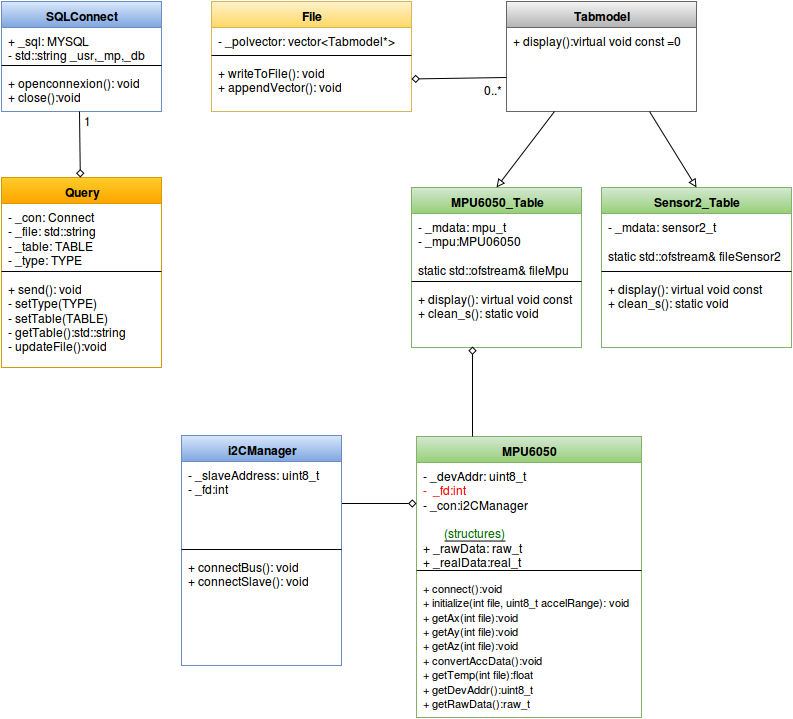

The diagram above was exported from draw.io. Its source (the exported page's mxGraphModel, read from the mxfile embedded in the PNG):
<mxGraphModel dx="821" dy="466" grid="1" gridSize="10" guides="1" tooltips="1" connect="1" arrows="1" fold="1" page="1" pageScale="1" pageWidth="826" pageHeight="1169" background="#ffffff" math="0">
  <root>
    <mxCell id="0" />
    <mxCell id="1" parent="0" />
    <mxCell id="2855c8658aa5e0a7-1" value="SQLConnect" style="swimlane;html=1;fontStyle=1;align=center;verticalAlign=top;childLayout=stackLayout;horizontal=1;startSize=26;horizontalStack=0;resizeParent=1;resizeLast=0;collapsible=1;marginBottom=0;swimlaneFillColor=#ffffff;plain-blue" vertex="1" parent="1">
      <mxGeometry x="30" y="44" width="160" height="110" as="geometry" />
    </mxCell>
    <mxCell id="2855c8658aa5e0a7-2" value="+ _sql: MYSQL&lt;br&gt;- std::string _usr,_mp,_db&lt;br&gt;" style="text;html=1;strokeColor=none;fillColor=none;align=left;verticalAlign=top;spacingLeft=4;spacingRight=4;whiteSpace=wrap;overflow=hidden;rotatable=0;points=[[0,0.5],[1,0.5]];portConstraint=eastwest;" vertex="1" parent="2855c8658aa5e0a7-1">
      <mxGeometry y="26" width="160" height="34" as="geometry" />
    </mxCell>
    <mxCell id="2855c8658aa5e0a7-3" value="" style="line;html=1;strokeWidth=1;fillColor=none;align=left;verticalAlign=middle;spacingTop=-1;spacingLeft=3;spacingRight=3;rotatable=0;labelPosition=right;points=[];portConstraint=eastwest;" vertex="1" parent="2855c8658aa5e0a7-1">
      <mxGeometry y="60" width="160" height="8" as="geometry" />
    </mxCell>
    <mxCell id="2855c8658aa5e0a7-4" value="+ openconnexion(): void&lt;br&gt;+ close():void&lt;br&gt;" style="text;html=1;strokeColor=none;fillColor=none;align=left;verticalAlign=top;spacingLeft=4;spacingRight=4;whiteSpace=wrap;overflow=hidden;rotatable=0;points=[[0,0.5],[1,0.5]];portConstraint=eastwest;" vertex="1" parent="2855c8658aa5e0a7-1">
      <mxGeometry y="68" width="160" height="42" as="geometry" />
    </mxCell>
    <mxCell id="2855c8658aa5e0a7-6" value="File" style="swimlane;html=1;fontStyle=1;align=center;verticalAlign=top;childLayout=stackLayout;horizontal=1;startSize=26;horizontalStack=0;resizeParent=1;resizeLast=0;collapsible=1;marginBottom=0;swimlaneFillColor=#ffffff;plain-yellow" vertex="1" parent="1">
      <mxGeometry x="240" y="44" width="200" height="110" as="geometry" />
    </mxCell>
    <mxCell id="2855c8658aa5e0a7-7" value="- _polvector: vector&amp;lt;Tabmodel*&amp;gt;" style="text;html=1;strokeColor=none;fillColor=none;align=left;verticalAlign=top;spacingLeft=4;spacingRight=4;whiteSpace=wrap;overflow=hidden;rotatable=0;points=[[0,0.5],[1,0.5]];portConstraint=eastwest;" vertex="1" parent="2855c8658aa5e0a7-6">
      <mxGeometry y="26" width="200" height="24" as="geometry" />
    </mxCell>
    <mxCell id="2855c8658aa5e0a7-8" value="" style="line;html=1;strokeWidth=1;fillColor=none;align=left;verticalAlign=middle;spacingTop=-1;spacingLeft=3;spacingRight=3;rotatable=0;labelPosition=right;points=[];portConstraint=eastwest;" vertex="1" parent="2855c8658aa5e0a7-6">
      <mxGeometry y="50" width="200" height="8" as="geometry" />
    </mxCell>
    <mxCell id="2855c8658aa5e0a7-9" value="+ writeToFile(): void&lt;br&gt;+ appendVector(): void&lt;br&gt;" style="text;html=1;strokeColor=none;fillColor=none;align=left;verticalAlign=top;spacingLeft=4;spacingRight=4;whiteSpace=wrap;overflow=hidden;rotatable=0;points=[[0,0.5],[1,0.5]];portConstraint=eastwest;" vertex="1" parent="2855c8658aa5e0a7-6">
      <mxGeometry y="58" width="200" height="42" as="geometry" />
    </mxCell>
    <mxCell id="2855c8658aa5e0a7-14" value="&lt;b&gt;Tabmodel&lt;/b&gt;" style="swimlane;html=1;fontStyle=0;childLayout=stackLayout;horizontal=1;startSize=26;horizontalStack=0;resizeParent=1;resizeLast=0;collapsible=1;marginBottom=0;swimlaneFillColor=#ffffff;plain-gray" vertex="1" parent="1">
      <mxGeometry x="535" y="44" width="190" height="110" as="geometry" />
    </mxCell>
    <mxCell id="2855c8658aa5e0a7-15" value="+ display():virtual void const =0&lt;br&gt;" style="text;html=1;strokeColor=none;fillColor=none;align=left;verticalAlign=top;spacingLeft=4;spacingRight=4;whiteSpace=wrap;overflow=hidden;rotatable=0;points=[[0,0.5],[1,0.5]];portConstraint=eastwest;" vertex="1" parent="2855c8658aa5e0a7-14">
      <mxGeometry y="26" width="190" height="26" as="geometry" />
    </mxCell>
    <mxCell id="2855c8658aa5e0a7-18" value="MPU6050_Table&lt;br&gt;&lt;br&gt;" style="swimlane;html=1;fontStyle=1;align=center;verticalAlign=top;childLayout=stackLayout;horizontal=1;startSize=26;horizontalStack=0;resizeParent=1;resizeLast=0;collapsible=1;marginBottom=0;swimlaneFillColor=#ffffff;plain-green" vertex="1" parent="1">
      <mxGeometry x="440" y="230" width="170" height="160" as="geometry" />
    </mxCell>
    <mxCell id="2855c8658aa5e0a7-19" value="- _mdata: mpu_t&lt;br&gt;- _mpu:MPU06050&lt;br&gt;&lt;br&gt;static std::ofstream&amp;amp; fileMpu&lt;br&gt;" style="text;html=1;strokeColor=none;fillColor=none;align=left;verticalAlign=top;spacingLeft=4;spacingRight=4;whiteSpace=wrap;overflow=hidden;rotatable=0;points=[[0,0.5],[1,0.5]];portConstraint=eastwest;" vertex="1" parent="2855c8658aa5e0a7-18">
      <mxGeometry y="26" width="170" height="64" as="geometry" />
    </mxCell>
    <mxCell id="2855c8658aa5e0a7-20" value="" style="line;html=1;strokeWidth=1;fillColor=none;align=left;verticalAlign=middle;spacingTop=-1;spacingLeft=3;spacingRight=3;rotatable=0;labelPosition=right;points=[];portConstraint=eastwest;" vertex="1" parent="2855c8658aa5e0a7-18">
      <mxGeometry y="90" width="170" height="8" as="geometry" />
    </mxCell>
    <mxCell id="2855c8658aa5e0a7-21" value="+ display(): virtual void const&lt;br&gt;+ clean_s(): static void&lt;br&gt;&lt;br&gt;" style="text;html=1;strokeColor=none;fillColor=none;align=left;verticalAlign=top;spacingLeft=4;spacingRight=4;whiteSpace=wrap;overflow=hidden;rotatable=0;points=[[0,0.5],[1,0.5]];portConstraint=eastwest;" vertex="1" parent="2855c8658aa5e0a7-18">
      <mxGeometry y="98" width="170" height="52" as="geometry" />
    </mxCell>
    <mxCell id="2855c8658aa5e0a7-22" value="Sensor2_Table" style="swimlane;html=1;fontStyle=1;align=center;verticalAlign=top;childLayout=stackLayout;horizontal=1;startSize=26;horizontalStack=0;resizeParent=1;resizeLast=0;collapsible=1;marginBottom=0;swimlaneFillColor=#ffffff;plain-green" vertex="1" parent="1">
      <mxGeometry x="630" y="230" width="190" height="160" as="geometry" />
    </mxCell>
    <mxCell id="2855c8658aa5e0a7-23" value="- _mdata: sensor2_t&lt;br&gt;&lt;br&gt;static std::ofstream&amp;amp; fileSensor2&lt;br&gt;&lt;br&gt;" style="text;html=1;strokeColor=none;fillColor=none;align=left;verticalAlign=top;spacingLeft=4;spacingRight=4;whiteSpace=wrap;overflow=hidden;rotatable=0;points=[[0,0.5],[1,0.5]];portConstraint=eastwest;" vertex="1" parent="2855c8658aa5e0a7-22">
      <mxGeometry y="26" width="190" height="54" as="geometry" />
    </mxCell>
    <mxCell id="2855c8658aa5e0a7-24" value="" style="line;html=1;strokeWidth=1;fillColor=none;align=left;verticalAlign=middle;spacingTop=-1;spacingLeft=3;spacingRight=3;rotatable=0;labelPosition=right;points=[];portConstraint=eastwest;" vertex="1" parent="2855c8658aa5e0a7-22">
      <mxGeometry y="80" width="190" height="8" as="geometry" />
    </mxCell>
    <mxCell id="2855c8658aa5e0a7-25" value="+ display(): virtual void const&lt;br&gt;+ clean_s(): static void&lt;br&gt;" style="text;html=1;strokeColor=none;fillColor=none;align=left;verticalAlign=top;spacingLeft=4;spacingRight=4;whiteSpace=wrap;overflow=hidden;rotatable=0;points=[[0,0.5],[1,0.5]];portConstraint=eastwest;" vertex="1" parent="2855c8658aa5e0a7-22">
      <mxGeometry y="88" width="190" height="70" as="geometry" />
    </mxCell>
    <mxCell id="2855c8658aa5e0a7-27" value="Query" style="swimlane;html=1;fontStyle=1;align=center;verticalAlign=top;childLayout=stackLayout;horizontal=1;startSize=26;horizontalStack=0;resizeParent=1;resizeLast=0;collapsible=1;marginBottom=0;swimlaneFillColor=#ffffff;plain-orange" vertex="1" parent="1">
      <mxGeometry x="30" y="220" width="160" height="190" as="geometry" />
    </mxCell>
    <mxCell id="2855c8658aa5e0a7-28" value="- _con: Connect&lt;br&gt;- _file: std::string &lt;br&gt;- _table: TABLE&lt;br&gt;- _type: TYPE&lt;br&gt;&lt;br&gt;" style="text;html=1;strokeColor=none;fillColor=none;align=left;verticalAlign=top;spacingLeft=4;spacingRight=4;whiteSpace=wrap;overflow=hidden;rotatable=0;points=[[0,0.5],[1,0.5]];portConstraint=eastwest;" vertex="1" parent="2855c8658aa5e0a7-27">
      <mxGeometry y="26" width="160" height="64" as="geometry" />
    </mxCell>
    <mxCell id="2855c8658aa5e0a7-29" value="" style="line;html=1;strokeWidth=1;fillColor=none;align=left;verticalAlign=middle;spacingTop=-1;spacingLeft=3;spacingRight=3;rotatable=0;labelPosition=right;points=[];portConstraint=eastwest;" vertex="1" parent="2855c8658aa5e0a7-27">
      <mxGeometry y="90" width="160" height="8" as="geometry" />
    </mxCell>
    <mxCell id="2855c8658aa5e0a7-30" value="+ send(): void&lt;br&gt;- setType(TYPE)&lt;br&gt;- setTable(TABLE)&lt;br&gt;- getTable():std::string&lt;br&gt;- updateFile():void&lt;br&gt;" style="text;html=1;strokeColor=none;fillColor=none;align=left;verticalAlign=top;spacingLeft=4;spacingRight=4;whiteSpace=wrap;overflow=hidden;rotatable=0;points=[[0,0.5],[1,0.5]];portConstraint=eastwest;" vertex="1" parent="2855c8658aa5e0a7-27">
      <mxGeometry y="98" width="160" height="82" as="geometry" />
    </mxCell>
    <mxCell id="2855c8658aa5e0a7-31" style="edgeStyle=none;rounded=0;html=1;exitX=0.25;exitY=1;entryX=0.5;entryY=0;jettySize=auto;orthogonalLoop=1;endArrow=block;endFill=0;" edge="1" parent="1" source="2855c8658aa5e0a7-14" target="2855c8658aa5e0a7-18">
      <mxGeometry relative="1" as="geometry" />
    </mxCell>
    <mxCell id="2855c8658aa5e0a7-32" style="edgeStyle=none;rounded=0;html=1;exitX=0.75;exitY=1;entryX=0.5;entryY=0;jettySize=auto;orthogonalLoop=1;endArrow=block;endFill=0;" edge="1" parent="1" source="2855c8658aa5e0a7-14" target="2855c8658aa5e0a7-22">
      <mxGeometry relative="1" as="geometry" />
    </mxCell>
    <mxCell id="2855c8658aa5e0a7-35" style="edgeStyle=none;rounded=0;html=1;endArrow=diamond;endFill=0;jettySize=auto;orthogonalLoop=1;" edge="1" parent="1" target="2855c8658aa5e0a7-9">
      <mxGeometry relative="1" as="geometry">
        <mxPoint x="535" y="120" as="sourcePoint" />
      </mxGeometry>
    </mxCell>
    <mxCell id="2855c8658aa5e0a7-38" style="edgeStyle=none;rounded=0;html=1;exitX=0.488;exitY=1;startArrow=none;startFill=0;endArrow=diamond;endFill=0;jettySize=auto;orthogonalLoop=1;exitPerimeter=0;" edge="1" parent="1" source="2855c8658aa5e0a7-4" target="2855c8658aa5e0a7-27">
      <mxGeometry relative="1" as="geometry" />
    </mxCell>
    <mxCell id="2855c8658aa5e0a7-39" value="0..*" style="text;html=1;resizable=0;autosize=1;align=left;verticalAlign=top;spacingTop=-4;points=[];" vertex="1" parent="1">
      <mxGeometry x="510" y="123" width="30" height="20" as="geometry" />
    </mxCell>
    <mxCell id="2855c8658aa5e0a7-42" value="1" style="text;html=1;resizable=0;autosize=1;align=left;verticalAlign=top;spacingTop=-4;points=[];" vertex="1" parent="1">
      <mxGeometry x="110" y="154" width="20" height="20" as="geometry" />
    </mxCell>
    <mxCell id="3a60c6f84d77a987-1" value="MPU6050" style="swimlane;html=1;fontStyle=1;align=center;verticalAlign=top;childLayout=stackLayout;horizontal=1;startSize=26;horizontalStack=0;resizeParent=1;resizeLast=0;collapsible=1;marginBottom=0;swimlaneFillColor=#ffffff;plain-green" vertex="1" parent="1">
      <mxGeometry x="445" y="479" width="225" height="281" as="geometry">
        <mxRectangle x="445" y="479" width="90" height="26" as="alternateBounds" />
      </mxGeometry>
    </mxCell>
    <mxCell id="3a60c6f84d77a987-2" value="- _devAddr: uint8_t&lt;br&gt;&lt;font color=&quot;#FF0000&quot;&gt;-&amp;nbsp; _fd:int&lt;br&gt;&lt;font color=&quot;#000000&quot;&gt;- _con:i2CManager&lt;/font&gt;&lt;br&gt;&lt;br&gt;&lt;/font&gt;&lt;div align=&quot;center&quot;&gt;&lt;u&gt;&lt;font color=&quot;#006600&quot;&gt;(structures)&lt;/font&gt;&lt;/u&gt;&lt;br&gt;&lt;/div&gt;+ _rawData: raw_t &lt;br&gt;+ _realData:&lt;font color=&quot;#FF0000&quot;&gt;&lt;font color=&quot;#000000&quot;&gt;real_t&lt;br&gt;&lt;/font&gt;&lt;br&gt;&lt;/font&gt;&lt;br&gt;" style="text;html=1;strokeColor=none;fillColor=none;align=left;verticalAlign=top;spacingLeft=4;spacingRight=4;whiteSpace=wrap;overflow=hidden;rotatable=0;points=[[0,0.5],[1,0.5]];portConstraint=eastwest;" vertex="1" parent="3a60c6f84d77a987-1">
      <mxGeometry y="26" width="225" height="104" as="geometry" />
    </mxCell>
    <mxCell id="3a60c6f84d77a987-3" value="" style="line;html=1;strokeWidth=1;fillColor=none;align=left;verticalAlign=middle;spacingTop=-1;spacingLeft=3;spacingRight=3;rotatable=0;labelPosition=right;points=[];portConstraint=eastwest;" vertex="1" parent="3a60c6f84d77a987-1">
      <mxGeometry y="130" width="225" height="8" as="geometry" />
    </mxCell>
    <mxCell id="3a60c6f84d77a987-4" value="&lt;font style=&quot;font-size: 11px&quot;&gt;+ connect():void&lt;br&gt;+ initialize(int file, uint8_t accelRange): void&lt;br&gt;+ getAx(int file):void&lt;br&gt;+ getAy(int file):void&lt;br&gt;+ getAz(int file):void&lt;br&gt;+ convertAccData():void&lt;br&gt;+ getTemp(int file):float&lt;br&gt;+ getDevAddr():uint8_t&lt;br&gt;+ getRawData():raw_t&lt;br&gt;&lt;/font&gt;&lt;br&gt;" style="text;html=1;strokeColor=none;fillColor=none;align=left;verticalAlign=top;spacingLeft=4;spacingRight=4;whiteSpace=wrap;overflow=hidden;rotatable=0;points=[[0,0.5],[1,0.5]];portConstraint=eastwest;" vertex="1" parent="3a60c6f84d77a987-1">
      <mxGeometry y="138" width="225" height="132" as="geometry" />
    </mxCell>
    <mxCell id="1c6742c39a53e095-1" style="edgeStyle=none;rounded=0;html=1;endArrow=diamond;endFill=0;jettySize=auto;orthogonalLoop=1;exitX=1;exitY=0.5;entryX=0;entryY=0.394;entryPerimeter=0;" edge="1" parent="1" source="1c6742c39a53e095-5" target="3a60c6f84d77a987-2">
      <mxGeometry x="573" y="563" as="geometry">
        <mxPoint x="648" y="548" as="sourcePoint" />
        <mxPoint x="573" y="564.4615384615385" as="targetPoint" />
      </mxGeometry>
    </mxCell>
    <mxCell id="1c6742c39a53e095-3" style="edgeStyle=none;rounded=0;html=1;endArrow=diamond;endFill=0;jettySize=auto;orthogonalLoop=1;exitX=0.25;exitY=0;" edge="1" parent="1" source="3a60c6f84d77a987-1">
      <mxGeometry x="415" y="420" as="geometry">
        <mxPoint x="380" y="410" as="sourcePoint" />
        <mxPoint x="501" y="389" as="targetPoint" />
      </mxGeometry>
    </mxCell>
    <mxCell id="1c6742c39a53e095-4" value="i2CManager&lt;br&gt;&lt;br&gt;" style="swimlane;html=1;fontStyle=1;align=center;verticalAlign=top;childLayout=stackLayout;horizontal=1;startSize=26;horizontalStack=0;resizeParent=1;resizeLast=0;collapsible=1;marginBottom=0;swimlaneFillColor=#ffffff;plain-blue" vertex="1" parent="1">
      <mxGeometry x="210" y="478" width="160" height="230" as="geometry" />
    </mxCell>
    <mxCell id="1c6742c39a53e095-5" value="- _slaveAddress: uint8_t&lt;br&gt;- _fd:int&lt;br&gt;" style="text;html=1;strokeColor=none;fillColor=none;align=left;verticalAlign=top;spacingLeft=4;spacingRight=4;whiteSpace=wrap;overflow=hidden;rotatable=0;points=[[0,0.5],[1,0.5]];portConstraint=eastwest;" vertex="1" parent="1c6742c39a53e095-4">
      <mxGeometry y="26" width="160" height="84" as="geometry" />
    </mxCell>
    <mxCell id="1c6742c39a53e095-6" value="" style="line;html=1;strokeWidth=1;fillColor=none;align=left;verticalAlign=middle;spacingTop=-1;spacingLeft=3;spacingRight=3;rotatable=0;labelPosition=right;points=[];portConstraint=eastwest;" vertex="1" parent="1c6742c39a53e095-4">
      <mxGeometry y="110" width="160" height="8" as="geometry" />
    </mxCell>
    <mxCell id="1c6742c39a53e095-7" value="+ connectBus(): void&lt;br&gt;+ connectSlave(): void&lt;br&gt;&lt;br&gt;" style="text;html=1;strokeColor=none;fillColor=none;align=left;verticalAlign=top;spacingLeft=4;spacingRight=4;whiteSpace=wrap;overflow=hidden;rotatable=0;points=[[0,0.5],[1,0.5]];portConstraint=eastwest;" vertex="1" parent="1c6742c39a53e095-4">
      <mxGeometry y="118" width="160" height="42" as="geometry" />
    </mxCell>
  </root>
</mxGraphModel>